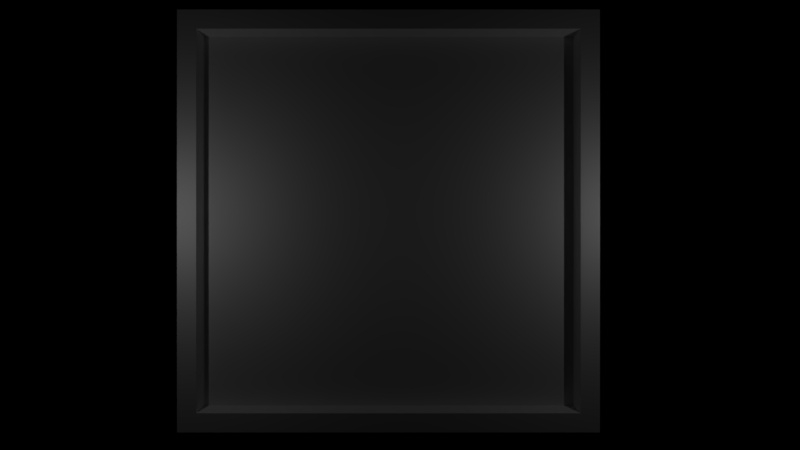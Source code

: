 # Source: Snake.blend  (saved by Blender 2.78.0; exported with 4.5.12 LTS)
import bpy
from mathutils import Matrix  # noqa: F401  (used for matrix-valued properties, if any)

bpy.ops.wm.read_factory_settings(use_empty=True)
scene = bpy.context.scene
scene.name = 'Scene'

# ---- collections
col_collection_1 = bpy.data.collections.new('Collection 1'); scene.collection.children.link(col_collection_1)
col_collection_2 = bpy.data.collections.new('Collection 2'); scene.collection.children.link(col_collection_2)
col_collection_2.hide_render = True
col_collection_2.hide_viewport = True
col_collection_3 = bpy.data.collections.new('Collection 3'); scene.collection.children.link(col_collection_3)
col_collection_3.hide_render = True
col_collection_3.hide_viewport = True
col_collection_4 = bpy.data.collections.new('Collection 4'); scene.collection.children.link(col_collection_4)
col_collection_4.hide_render = True
col_collection_4.hide_viewport = True

# ---- materials (node trees are filled in below, after node groups)
mat_tete = bpy.data.materials.new('Tete')
mat_tete.alpha_threshold = 0.0
mat_tete.use_transparent_shadow = False
mat_tete.diffuse_color = (0.8, 0.0, 0.0, 1.0)
mat_tete.roughness = 0.5
mat_queue = bpy.data.materials.new('Queue')
mat_queue.alpha_threshold = 0.0
mat_queue.use_transparent_shadow = False
mat_queue.diffuse_color = (0.005675, 0.8, 0.0, 1.0)
mat_queue.roughness = 0.5
mat_pomme = bpy.data.materials.new('Pomme')
mat_pomme.alpha_threshold = 0.0
mat_pomme.use_transparent_shadow = False
mat_pomme.diffuse_color = (0.06953, 0.6071, 0.8, 1.0)
mat_pomme.roughness = 0.5

# ---- material node trees

# ---- world
world_world = bpy.data.worlds.new('World'); scene.world = world_world
world_world.color = (0.0, 0.0, 0.0)
world_world.use_sun_shadow = False
world_world.sun_shadow_jitter_overblur = 0.0
world_world.cycles.sampling_method = 'MANUAL'

# ---- cameras
cam_camera = bpy.data.cameras.new('Camera')
cam_camera.clip_end = 100.0
cam_camera.lens = 18.0
cam_camera.sensor_width = 32.0
cam_camera.sensor_height = 18.0
cam_camera.ortho_scale = 40.81
cam_camera.dof.focus_distance = 0.0
cam_camera.dof.aperture_fstop = 128.0

# ---- lights
light_lamp_001 = bpy.data.lights.new('Lamp.001', 'POINT')
light_lamp_001.transmission_factor = 0.0
light_lamp_001.cutoff_distance = 30.0
light_lamp_001.energy = 100.0
light_lamp_001.shadow_buffer_clip_start = 1.001
light_lamp_001.shadow_soft_size = 0.1
light_lamp_001.shadow_maximum_resolution = 0.006
light_lamp_001.use_absolute_resolution = True
light_lamp = bpy.data.lights.new('Lamp', 'POINT')
light_lamp.transmission_factor = 0.0
light_lamp.cutoff_distance = 30.0
light_lamp.energy = 100.0
light_lamp.shadow_buffer_clip_start = 1.001
light_lamp.shadow_soft_size = 0.1
light_lamp.shadow_maximum_resolution = 0.006
light_lamp.use_absolute_resolution = True

# ---- meshes
me_plan = bpy.data.meshes.new('Plan')
me_plan.from_pydata([(-2.98e-08, -0.2, 0.02738), (-2.98e-08, -0.4, 0.02738), (-2.98e-08, -0.6, 0.02738), (-2.98e-08, -0.8, 0.02738), (-2.98e-08, -1.0, 0.02738), (-2.98e-08, -1.2, 0.02738), (-2.98e-08, -1.4, 0.02738), (-2.98e-08, -1.6, 0.02738), (-2.98e-08, -1.8, 0.02738), (0.2, -2.0, 0.02738), (0.4, -2.0, 0.02738), (0.6, -2.0, 0.02738), (0.8, -2.0, 0.02738), (1.0, -2.0, 0.02738), (1.2, -2.0, 0.02738), (1.4, -2.0, 0.02738), (1.6, -2.0, 0.02738), (1.8, -2.0, 0.02738), (2.0, -1.8, 0.02738), (2.0, -1.6, 0.02738), (2.0, -1.4, 0.02738), (2.0, -1.2, 0.02738), (2.0, -1.0, 0.02738), (2.0, -0.8, 0.02738), (2.0, -0.6, 0.02738), (2.0, -0.4, 0.02738), (2.0, -0.2, 0.02738), (1.8, 5.96e-08, 0.02738), (1.6, 5.96e-08, 0.02738), (1.4, 5.96e-08, 0.02738), (1.2, 5.96e-08, 0.02738), (1.0, 5.96e-08, 0.02738), (0.8, 5.96e-08, 0.02738), (0.6, 5.96e-08, 0.02738), (0.4, 5.96e-08, 0.02738), (0.2, 5.96e-08, 0.02738), (0.2, -1.8, 0.02738), (0.2, -1.6, 0.02738), (0.2, -1.4, 0.02738), (0.2, -1.2, 0.02738), (0.2, -1.0, 0.02738), (0.2, -0.8, 0.02738), (0.2, -0.6, 0.02738), (0.2, -0.4, 0.02738), (0.2, -0.2, 0.02738), (0.4, -1.8, 0.02738), (0.4, -1.6, 0.02738), (0.4, -1.4, 0.02738), (0.4, -1.2, 0.02738), (0.4, -1.0, 0.02738), (0.4, -0.8, 0.02738), (0.4, -0.6, 0.02738), (0.4, -0.4, 0.02738), (0.4, -0.2, 0.02738), (0.6, -1.8, 0.02738), (0.6, -1.6, 0.02738), (0.6, -1.4, 0.02738), (0.6, -1.2, 0.02738), (0.6, -1.0, 0.02738), (0.6, -0.8, 0.02738), (0.6, -0.6, 0.02738), (0.6, -0.4, 0.02738), (0.6, -0.2, 0.02738), (0.8, -1.8, 0.02738), (0.8, -1.6, 0.02738), (0.8, -1.4, 0.02738), (0.8, -1.2, 0.02738), (0.8, -1.0, 0.02738), (0.8, -0.8, 0.02738), (0.8, -0.6, 0.02738), (0.8, -0.4, 0.02738), (0.8, -0.2, 0.02738), (1.0, -1.8, 0.02738), (1.0, -1.6, 0.02738), (1.0, -1.4, 0.02738), (1.0, -1.2, 0.02738), (1.0, -1.0, 0.02738), (1.0, -0.8, 0.02738), (1.0, -0.6, 0.02738), (1.0, -0.4, 0.02738), (1.0, -0.2, 0.02738), (1.2, -1.8, 0.02738), (1.2, -1.6, 0.02738), (1.2, -1.4, 0.02738), (1.2, -1.2, 0.02738), (1.2, -1.0, 0.02738), (1.2, -0.8, 0.02738), (1.2, -0.6, 0.02738), (1.2, -0.4, 0.02738), (1.2, -0.2, 0.02738), (1.4, -1.8, 0.02738), (1.4, -1.6, 0.02738), (1.4, -1.4, 0.02738), (1.4, -1.2, 0.02738), (1.4, -1.0, 0.02738), (1.4, -0.8, 0.02738), (1.4, -0.6, 0.02738), (1.4, -0.4, 0.02738), (1.4, -0.2, 0.02738), (1.6, -1.8, 0.02738), (1.6, -1.6, 0.02738), (1.6, -1.4, 0.02738), (1.6, -1.2, 0.02738), (1.6, -1.0, 0.02738), (1.6, -0.8, 0.02738), (1.6, -0.6, 0.02738), (1.6, -0.4, 0.02738), (1.6, -0.2, 0.02738), (1.8, -1.8, 0.02738), (1.8, -1.6, 0.02738), (1.8, -1.4, 0.02738), (1.8, -1.2, 0.02738), (1.8, -1.0, 0.02738), (1.8, -0.8, 0.02738), (1.8, -0.6, 0.02738), (1.8, -0.4, 0.02738), (1.8, -0.2, 0.02738), (-2.98e-08, -1.9, 0.02738), (1.9, -2.0, 0.02738), (2.0, -0.1, 0.02738), (0.1, 5.96e-08, 0.02738), (-2.98e-08, -0.1, 0.02738), (-2.98e-08, -0.3, 0.02738), (-2.98e-08, -0.5, 0.02738), (-2.98e-08, -0.7, 0.02738), (-2.98e-08, -0.9, 0.02738), (-2.98e-08, -1.1, 0.02738), (-2.98e-08, -1.3, 0.02738), (-2.98e-08, -1.5, 0.02738), (-2.98e-08, -1.7, 0.02738), (0.1, -2.0, 0.02738), (0.3, -2.0, 0.02738), (0.5, -2.0, 0.02738), (0.7, -2.0, 0.02738), (0.9, -2.0, 0.02738), (1.1, -2.0, 0.02738), (1.3, -2.0, 0.02738), (1.5, -2.0, 0.02738), (1.7, -2.0, 0.02738), (2.0, -1.9, 0.02738), (2.0, -1.7, 0.02738), (2.0, -1.5, 0.02738), (2.0, -1.3, 0.02738), (2.0, -1.1, 0.02738), (2.0, -0.9, 0.02738), (2.0, -0.7, 0.02738), (2.0, -0.5, 0.02738), (2.0, -0.3, 0.02738), (1.9, 5.96e-08, 0.02738), (1.7, 5.96e-08, 0.02738), (1.5, 5.96e-08, 0.02738), (1.3, 5.96e-08, 0.02738), (1.1, 5.96e-08, 0.02738), (0.9, 5.96e-08, 0.02738), (0.7, 5.96e-08, 0.02738), (0.5, 5.96e-08, 0.02738), (0.3, 5.96e-08, 0.02738), (0.2, -0.1, 0.02738), (0.2, -1.9, 0.02738), (0.2, -1.7, 0.02738), (0.2, -1.5, 0.02738), (0.2, -1.3, 0.02738), (0.2, -1.1, 0.02738), (0.2, -0.9, 0.02738), (0.2, -0.7, 0.02738), (0.2, -0.5, 0.02738), (0.2, -0.3, 0.02738), (0.4, -0.1, 0.02738), (0.4, -1.9, 0.02738), (0.4, -1.7, 0.02738), (0.4, -1.5, 0.02738), (0.4, -1.3, 0.02738), (0.4, -1.1, 0.02738), (0.4, -0.9, 0.02738), (0.4, -0.7, 0.02738), (0.4, -0.5, 0.02738), (0.4, -0.3, 0.02738), (0.6, -0.1, 0.02738), (0.6, -1.9, 0.02738), (0.6, -1.7, 0.02738), (0.6, -1.5, 0.02738), (0.6, -1.3, 0.02738), (0.6, -1.1, 0.02738), (0.6, -0.9, 0.02738), (0.6, -0.7, 0.02738), (0.6, -0.5, 0.02738), (0.6, -0.3, 0.02738), (0.8, -0.1, 0.02738), (0.8, -1.9, 0.02738), (0.8, -1.7, 0.02738), (0.8, -1.5, 0.02738), (0.8, -1.3, 0.02738), (0.8, -1.1, 0.02738), (0.8, -0.9, 0.02738), (0.8, -0.7, 0.02738), (0.8, -0.5, 0.02738), (0.8, -0.3, 0.02738), (1.0, -0.1, 0.02738), (1.0, -1.9, 0.02738), (1.0, -1.7, 0.02738), (1.0, -1.5, 0.02738), (1.0, -1.3, 0.02738), (1.0, -1.1, 0.02738), (1.0, -0.9, 0.02738), (1.0, -0.7, 0.02738), (1.0, -0.5, 0.02738), (1.0, -0.3, 0.02738), (1.2, -0.1, 0.02738), (1.2, -1.9, 0.02738), (1.2, -1.7, 0.02738), (1.2, -1.5, 0.02738), (1.2, -1.3, 0.02738), (1.2, -1.1, 0.02738), (1.2, -0.9, 0.02738), (1.2, -0.7, 0.02738), (1.2, -0.5, 0.02738), (1.2, -0.3, 0.02738), (1.4, -0.1, 0.02738), (1.4, -1.9, 0.02738), (1.4, -1.7, 0.02738), (1.4, -1.5, 0.02738), (1.4, -1.3, 0.02738), (1.4, -1.1, 0.02738), (1.4, -0.9, 0.02738), (1.4, -0.7, 0.02738), (1.4, -0.5, 0.02738), (1.4, -0.3, 0.02738), (1.6, -0.1, 0.02738), (1.6, -1.9, 0.02738), (1.6, -1.7, 0.02738), (1.6, -1.5, 0.02738), (1.6, -1.3, 0.02738), (1.6, -1.1, 0.02738), (1.6, -0.9, 0.02738), (1.6, -0.7, 0.02738), (1.6, -0.5, 0.02738), (1.6, -0.3, 0.02738), (1.8, -0.1, 0.02738), (1.8, -1.9, 0.02738), (1.8, -1.7, 0.02738), (1.8, -1.5, 0.02738), (1.8, -1.3, 0.02738), (1.8, -1.1, 0.02738), (1.8, -0.9, 0.02738), (1.8, -0.7, 0.02738), (1.8, -0.5, 0.02738), (1.8, -0.3, 0.02738), (0.1, -1.8, 0.02738), (0.1, -1.6, 0.02738), (0.1, -1.4, 0.02738), (0.1, -1.2, 0.02738), (0.1, -1.0, 0.02738), (0.1, -0.8, 0.02738), (0.1, -0.6, 0.02738), (0.1, -0.4, 0.02738), (0.1, -0.2, 0.02738), (0.3, -1.8, 0.02738), (0.3, -1.6, 0.02738), (0.3, -1.4, 0.02738), (0.3, -1.2, 0.02738), (0.3, -1.0, 0.02738), (0.3, -0.8, 0.02738), (0.3, -0.6, 0.02738), (0.3, -0.4, 0.02738), (0.3, -0.2, 0.02738), (0.5, -1.8, 0.02738), (0.5, -1.6, 0.02738), (0.5, -1.4, 0.02738), (0.5, -1.2, 0.02738), (0.5, -1.0, 0.02738), (0.5, -0.8, 0.02738), (0.5, -0.6, 0.02738), (0.5, -0.4, 0.02738), (0.5, -0.2, 0.02738), (0.7, -1.8, 0.02738), (0.7, -1.6, 0.02738), (0.7, -1.4, 0.02738), (0.7, -1.2, 0.02738), (0.7, -1.0, 0.02738), (0.7, -0.8, 0.02738), (0.7, -0.6, 0.02738), (0.7, -0.4, 0.02738), (0.7, -0.2, 0.02738), (0.9, -1.8, 0.02738), (0.9, -1.6, 0.02738), (0.9, -1.4, 0.02738), (0.9, -1.2, 0.02738), (0.9, -1.0, 0.02738), (0.9, -0.8, 0.02738), (0.9, -0.6, 0.02738), (0.9, -0.4, 0.02738), (0.9, -0.2, 0.02738), (1.1, -1.8, 0.02738), (1.1, -1.6, 0.02738), (1.1, -1.4, 0.02738), (1.1, -1.2, 0.02738), (1.1, -1.0, 0.02738), (1.1, -0.8, 0.02738), (1.1, -0.6, 0.02738), (1.1, -0.4, 0.02738), (1.1, -0.2, 0.02738), (1.3, -1.8, 0.02738), (1.3, -1.6, 0.02738), (1.3, -1.4, 0.02738), (1.3, -1.2, 0.02738), (1.3, -1.0, 0.02738), (1.3, -0.8, 0.02738), (1.3, -0.6, 0.02738), (1.3, -0.4, 0.02738), (1.3, -0.2, 0.02738), (1.5, -1.8, 0.02738), (1.5, -1.6, 0.02738), (1.5, -1.4, 0.02738), (1.5, -1.2, 0.02738), (1.5, -1.0, 0.02738), (1.5, -0.8, 0.02738), (1.5, -0.6, 0.02738), (1.5, -0.4, 0.02738), (1.5, -0.2, 0.02738), (1.7, -1.8, 0.02738), (1.7, -1.6, 0.02738), (1.7, -1.4, 0.02738), (1.7, -1.2, 0.02738), (1.7, -1.0, 0.02738), (1.7, -0.8, 0.02738), (1.7, -0.6, 0.02738), (1.7, -0.4, 0.02738), (1.7, -0.2, 0.02738), (1.9, -1.8, 0.02738), (1.9, -1.6, 0.02738), (1.9, -1.4, 0.02738), (1.9, -1.2, 0.02738), (1.9, -1.0, 0.02738), (1.9, -0.8, 0.02738), (1.9, -0.6, 0.02738), (1.9, -0.4, 0.02738), (1.9, -0.2, 0.02738), (1.9, -0.3, 0.02738), (1.9, -0.5, 0.02738), (1.9, -0.7, 0.02738), (1.9, -0.9, 0.02738), (1.9, -1.1, 0.02738), (1.9, -1.3, 0.02738), (1.9, -1.5, 0.02738), (1.9, -1.7, 0.02738), (1.9, -1.9, 0.02738), (1.7, -0.3, 0.02738), (1.7, -0.5, 0.02738), (1.7, -0.7, 0.02738), (1.7, -0.9, 0.02738), (1.7, -1.1, 0.02738), (1.7, -1.3, 0.02738), (1.7, -1.5, 0.02738), (1.7, -1.7, 0.02738), (1.7, -1.9, 0.02738), (1.5, -0.3, 0.02738), (1.5, -0.5, 0.02738), (1.5, -0.7, 0.02738), (1.5, -0.9, 0.02738), (1.5, -1.1, 0.02738), (1.5, -1.3, 0.02738), (1.5, -1.5, 0.02738), (1.5, -1.7, 0.02738), (1.5, -1.9, 0.02738), (1.3, -0.3, 0.02738), (1.3, -0.5, 0.02738), (1.3, -0.7, 0.02738), (1.3, -0.9, 0.02738), (1.3, -1.1, 0.02738), (1.3, -1.3, 0.02738), (1.3, -1.5, 0.02738), (1.3, -1.7, 0.02738), (1.3, -1.9, 0.02738), (1.1, -0.3, 0.02738), (1.1, -0.5, 0.02738), (1.1, -0.7, 0.02738), (1.1, -0.9, 0.02738), (1.1, -1.1, 0.02738), (1.1, -1.3, 0.02738), (1.1, -1.5, 0.02738), (1.1, -1.7, 0.02738), (1.1, -1.9, 0.02738), (0.9, -0.3, 0.02738), (0.9, -0.5, 0.02738), (0.9, -0.7, 0.02738), (0.9, -0.9, 0.02738), (0.9, -1.1, 0.02738), (0.9, -1.3, 0.02738), (0.9, -1.5, 0.02738), (0.9, -1.7, 0.02738), (0.9, -1.9, 0.02738), (0.7, -0.3, 0.02738), (0.7, -0.5, 0.02738), (0.7, -0.7, 0.02738), (0.7, -0.9, 0.02738), (0.7, -1.1, 0.02738), (0.7, -1.3, 0.02738), (0.7, -1.5, 0.02738), (0.7, -1.7, 0.02738), (0.7, -1.9, 0.02738), (0.5, -0.3, 0.02738), (0.5, -0.5, 0.02738), (0.5, -0.7, 0.02738), (0.5, -0.9, 0.02738), (0.5, -1.1, 0.02738), (0.5, -1.3, 0.02738), (0.5, -1.5, 0.02738), (0.5, -1.7, 0.02738), (0.5, -1.9, 0.02738), (0.3, -0.3, 0.02738), (0.3, -0.5, 0.02738), (0.3, -0.7, 0.02738), (0.3, -0.9, 0.02738), (0.3, -1.1, 0.02738), (0.3, -1.3, 0.02738), (0.3, -1.5, 0.02738), (0.3, -1.7, 0.02738), (0.3, -1.9, 0.02738), (0.1, -0.3, 0.02738), (0.1, -0.5, 0.02738), (0.1, -0.7, 0.02738), (0.1, -0.9, 0.02738), (0.1, -1.1, 0.02738), (0.1, -1.3, 0.02738), (0.1, -1.5, 0.02738), (0.1, -1.7, 0.02738), (0.1, -1.9, 0.02738), (1.7, -0.1, 0.02738), (1.5, -0.1, 0.02738), (1.3, -0.1, 0.02738), (1.1, -0.1, 0.02738), (0.9, -0.1, 0.02738), (0.7, -0.1, 0.02738), (0.5, -0.1, 0.02738), (0.3, -0.1, 0.02738), (0.1, -0.1, 0.02738), (1.9, -0.1, 0.02738), (-2.98e-08, -2.0, 0.0), (2.0, -2.0, 0.0), (-2.98e-08, 5.96e-08, 0.0), (2.0, 5.96e-08, 0.0), (-2.98e-08, 0.1, 0.0), (2.0, 0.1, 0.0), (-0.1, -2.0, 0.0), (-0.1, 5.96e-08, 0.0), (-0.1, 0.1, 0.0), (-2.98e-08, -2.1, 0.0), (2.0, -2.1, 0.0), (-0.1, -2.1, 0.0), (2.1, -2.0, 0.0), (2.1, 5.96e-08, 0.0), (2.1, 0.1, 0.0), (2.1, -2.1, 0.0), (-2.98e-08, 5.96e-08, 1.0), (-2.98e-08, -2.0, 1.0), (2.0, -2.0, 1.0), (2.0, 5.96e-08, 1.0), (2.0, 0.1, 1.0), (-2.98e-08, 0.1, 1.0), (-0.1, 5.96e-08, 1.0), (-0.1, -2.0, 1.0), (-0.1, 0.1, 1.0), (-2.98e-08, -2.1, 1.0), (2.0, -2.1, 1.0), (-0.1, -2.1, 1.0), (2.1, -2.0, 1.0), (2.1, 5.96e-08, 1.0), (2.1, 0.1, 1.0), (2.1, -2.1, 1.0), (-2.98e-08, -0.2, 0.0), (-2.98e-08, -0.4, 0.0), (-2.98e-08, -0.6, 0.0), (-2.98e-08, -0.8, 0.0), (-2.98e-08, -1.0, 0.0), (-2.98e-08, -1.2, 0.0), (-2.98e-08, -1.4, 0.0), (-2.98e-08, -1.6, 0.0), (-2.98e-08, -1.8, 0.0), (0.2, -2.0, 0.0), (0.4, -2.0, 0.0), (0.6, -2.0, 0.0), (0.8, -2.0, 0.0), (1.0, -2.0, 0.0), (1.2, -2.0, 0.0), (1.4, -2.0, 0.0), (1.6, -2.0, 0.0), (1.8, -2.0, 0.0), (2.0, -1.8, 0.0), (2.0, -1.6, 0.0), (2.0, -1.4, 0.0), (2.0, -1.2, 0.0), (2.0, -1.0, 0.0), (2.0, -0.8, 0.0), (2.0, -0.6, 0.0), (2.0, -0.4, 0.0), (2.0, -0.2, 0.0), (1.8, 5.96e-08, 0.0), (1.6, 5.96e-08, 0.0), (1.4, 5.96e-08, 0.0), (1.2, 5.96e-08, 0.0), (1.0, 5.96e-08, 0.0), (0.8, 5.96e-08, 0.0), (0.6, 5.96e-08, 0.0), (0.4, 5.96e-08, 0.0), (0.2, 5.96e-08, 0.0), (0.2, -1.8, 0.0), (0.2, -1.6, 0.0), (0.2, -1.4, 0.0), (0.2, -1.2, 0.0), (0.2, -1.0, 0.0), (0.2, -0.8, 0.0), (0.2, -0.6, 0.0), (0.2, -0.4, 0.0), (0.2, -0.2, 0.0), (0.4, -1.8, 0.0), (0.4, -1.6, 0.0), (0.4, -1.4, 0.0), (0.4, -1.2, 0.0), (0.4, -1.0, 0.0), (0.4, -0.8, 0.0), (0.4, -0.6, 0.0), (0.4, -0.4, 0.0), (0.4, -0.2, 0.0), (0.6, -1.8, 0.0), (0.6, -1.6, 0.0), (0.6, -1.4, 0.0), (0.6, -1.2, 0.0), (0.6, -1.0, 0.0), (0.6, -0.8, 0.0), (0.6, -0.6, 0.0), (0.6, -0.4, 0.0), (0.6, -0.2, 0.0), (0.8, -1.8, 0.0), (0.8, -1.6, 0.0), (0.8, -1.4, 0.0), (0.8, -1.2, 0.0), (0.8, -1.0, 0.0), (0.8, -0.8, 0.0), (0.8, -0.6, 0.0), (0.8, -0.4, 0.0), (0.8, -0.2, 0.0), (1.0, -1.8, 0.0), (1.0, -1.6, 0.0), (1.0, -1.4, 0.0), (1.0, -1.2, 0.0), (1.0, -1.0, 0.0), (1.0, -0.8, 0.0), (1.0, -0.6, 0.0), (1.0, -0.4, 0.0), (1.0, -0.2, 0.0), (1.2, -1.8, 0.0), (1.2, -1.6, 0.0), (1.2, -1.4, 0.0), (1.2, -1.2, 0.0), (1.2, -1.0, 0.0), (1.2, -0.8, 0.0), (1.2, -0.6, 0.0), (1.2, -0.4, 0.0), (1.2, -0.2, 0.0), (1.4, -1.8, 0.0), (1.4, -1.6, 0.0), (1.4, -1.4, 0.0), (1.4, -1.2, 0.0), (1.4, -1.0, 0.0), (1.4, -0.8, 0.0), (1.4, -0.6, 0.0), (1.4, -0.4, 0.0), (1.4, -0.2, 0.0), (1.6, -1.8, 0.0), (1.6, -1.6, 0.0), (1.6, -1.4, 0.0), (1.6, -1.2, 0.0), (1.6, -1.0, 0.0), (1.6, -0.8, 0.0), (1.6, -0.6, 0.0), (1.6, -0.4, 0.0), (1.6, -0.2, 0.0), (1.8, -1.8, 0.0), (1.8, -1.6, 0.0), (1.8, -1.4, 0.0), (1.8, -1.2, 0.0), (1.8, -1.0, 0.0), (1.8, -0.8, 0.0), (1.8, -0.6, 0.0), (1.8, -0.4, 0.0), (1.8, -0.2, 0.0), (-2.98e-08, -1.9, 0.0), (1.9, -2.0, 0.0), (2.0, -0.1, 0.0), (0.1, 5.96e-08, 0.0), (-2.98e-08, -0.1, 0.0), (-2.98e-08, -0.3, 0.0), (-2.98e-08, -0.5, 0.0), (-2.98e-08, -0.7, 0.0), (-2.98e-08, -0.9, 0.0), (-2.98e-08, -1.1, 0.0), (-2.98e-08, -1.3, 0.0), (-2.98e-08, -1.5, 0.0), (-2.98e-08, -1.7, 0.0), (0.1, -2.0, 0.0), (0.3, -2.0, 0.0), (0.5, -2.0, 0.0), (0.7, -2.0, 0.0), (0.9, -2.0, 0.0), (1.1, -2.0, 0.0), (1.3, -2.0, 0.0), (1.5, -2.0, 0.0), (1.7, -2.0, 0.0), (2.0, -1.9, 0.0), (2.0, -1.7, 0.0), (2.0, -1.5, 0.0), (2.0, -1.3, 0.0), (2.0, -1.1, 0.0), (2.0, -0.9, 0.0), (2.0, -0.7, 0.0), (2.0, -0.5, 0.0), (2.0, -0.3, 0.0), (1.9, 5.96e-08, 0.0), (1.7, 5.96e-08, 0.0), (1.5, 5.96e-08, 0.0), (1.3, 5.96e-08, 0.0), (1.1, 5.96e-08, 0.0), (0.9, 5.96e-08, 0.0), (0.7, 5.96e-08, 0.0), (0.5, 5.96e-08, 0.0), (0.3, 5.96e-08, 0.0), (0.2, -0.1, 0.0), (0.2, -1.9, 0.0), (0.2, -1.7, 0.0), (0.2, -1.5, 0.0), (0.2, -1.3, 0.0), (0.2, -1.1, 0.0), (0.2, -0.9, 0.0), (0.2, -0.7, 0.0), (0.2, -0.5, 0.0), (0.2, -0.3, 0.0), (0.4, -0.1, 0.0), (0.4, -1.9, 0.0), (0.4, -1.7, 0.0), (0.4, -1.5, 0.0), (0.4, -1.3, 0.0), (0.4, -1.1, 0.0), (0.4, -0.9, 0.0), (0.4, -0.7, 0.0), (0.4, -0.5, 0.0), (0.4, -0.3, 0.0), (0.6, -0.1, 0.0), (0.6, -1.9, 0.0), (0.6, -1.7, 0.0), (0.6, -1.5, 0.0), (0.6, -1.3, 0.0), (0.6, -1.1, 0.0), (0.6, -0.9, 0.0), (0.6, -0.7, 0.0), (0.6, -0.5, 0.0), (0.6, -0.3, 0.0), (0.8, -0.1, 0.0), (0.8, -1.9, 0.0), (0.8, -1.7, 0.0), (0.8, -1.5, 0.0), (0.8, -1.3, 0.0), (0.8, -1.1, 0.0), (0.8, -0.9, 0.0), (0.8, -0.7, 0.0), (0.8, -0.5, 0.0), (0.8, -0.3, 0.0), (1.0, -0.1, 0.0), (1.0, -1.9, 0.0), (1.0, -1.7, 0.0), (1.0, -1.5, 0.0), (1.0, -1.3, 0.0), (1.0, -1.1, 0.0), (1.0, -0.9, 0.0), (1.0, -0.7, 0.0), (1.0, -0.5, 0.0), (1.0, -0.3, 0.0), (1.2, -0.1, 0.0), (1.2, -1.9, 0.0), (1.2, -1.7, 0.0), (1.2, -1.5, 0.0), (1.2, -1.3, 0.0), (1.2, -1.1, 0.0), (1.2, -0.9, 0.0), (1.2, -0.7, 0.0), (1.2, -0.5, 0.0), (1.2, -0.3, 0.0), (1.4, -0.1, 0.0), (1.4, -1.9, 0.0), (1.4, -1.7, 0.0), (1.4, -1.5, 0.0), (1.4, -1.3, 0.0), (1.4, -1.1, 0.0), (1.4, -0.9, 0.0), (1.4, -0.7, 0.0), (1.4, -0.5, 0.0), (1.4, -0.3, 0.0), (1.6, -0.1, 0.0), (1.6, -1.9, 0.0), (1.6, -1.7, 0.0), (1.6, -1.5, 0.0), (1.6, -1.3, 0.0), (1.6, -1.1, 0.0), (1.6, -0.9, 0.0), (1.6, -0.7, 0.0), (1.6, -0.5, 0.0), (1.6, -0.3, 0.0), (1.8, -0.1, 0.0), (1.8, -1.9, 0.0), (1.8, -1.7, 0.0), (1.8, -1.5, 0.0), (1.8, -1.3, 0.0), (1.8, -1.1, 0.0), (1.8, -0.9, 0.0), (1.8, -0.7, 0.0), (1.8, -0.5, 0.0), (1.8, -0.3, 0.0), (0.1, -1.8, 0.0), (0.1, -1.6, 0.0), (0.1, -1.4, 0.0), (0.1, -1.2, 0.0), (0.1, -1.0, 0.0), (0.1, -0.8, 0.0), (0.1, -0.6, 0.0), (0.1, -0.4, 0.0), (0.1, -0.2, 0.0), (0.3, -1.8, 0.0), (0.3, -1.6, 0.0), (0.3, -1.4, 0.0), (0.3, -1.2, 0.0), (0.3, -1.0, 0.0), (0.3, -0.8, 0.0), (0.3, -0.6, 0.0), (0.3, -0.4, 0.0), (0.3, -0.2, 0.0), (0.5, -1.8, 0.0), (0.5, -1.6, 0.0), (0.5, -1.4, 0.0), (0.5, -1.2, 0.0), (0.5, -1.0, 0.0), (0.5, -0.8, 0.0), (0.5, -0.6, 0.0), (0.5, -0.4, 0.0), (0.5, -0.2, 0.0), (0.7, -1.8, 0.0), (0.7, -1.6, 0.0), (0.7, -1.4, 0.0), (0.7, -1.2, 0.0), (0.7, -1.0, 0.0), (0.7, -0.8, 0.0), (0.7, -0.6, 0.0), (0.7, -0.4, 0.0), (0.7, -0.2, 0.0), (0.9, -1.8, 0.0), (0.9, -1.6, 0.0), (0.9, -1.4, 0.0), (0.9, -1.2, 0.0), (0.9, -1.0, 0.0), (0.9, -0.8, 0.0), (0.9, -0.6, 0.0), (0.9, -0.4, 0.0), (0.9, -0.2, 0.0), (1.1, -1.8, 0.0), (1.1, -1.6, 0.0), (1.1, -1.4, 0.0), (1.1, -1.2, 0.0), (1.1, -1.0, 0.0), (1.1, -0.8, 0.0), (1.1, -0.6, 0.0), (1.1, -0.4, 0.0), (1.1, -0.2, 0.0), (1.3, -1.8, 0.0), (1.3, -1.6, 0.0), (1.3, -1.4, 0.0), (1.3, -1.2, 0.0), (1.3, -1.0, 0.0), (1.3, -0.8, 0.0), (1.3, -0.6, 0.0), (1.3, -0.4, 0.0), (1.3, -0.2, 0.0), (1.5, -1.8, 0.0), (1.5, -1.6, 0.0), (1.5, -1.4, 0.0), (1.5, -1.2, 0.0), (1.5, -1.0, 0.0), (1.5, -0.8, 0.0), (1.5, -0.6, 0.0), (1.5, -0.4, 0.0), (1.5, -0.2, 0.0), (1.7, -1.8, 0.0), (1.7, -1.6, 0.0), (1.7, -1.4, 0.0), (1.7, -1.2, 0.0), (1.7, -1.0, 0.0), (1.7, -0.8, 0.0), (1.7, -0.6, 0.0), (1.7, -0.4, 0.0), (1.7, -0.2, 0.0), (1.9, -1.8, 0.0), (1.9, -1.6, 0.0), (1.9, -1.4, 0.0), (1.9, -1.2, 0.0), (1.9, -1.0, 0.0), (1.9, -0.8, 0.0), (1.9, -0.6, 0.0), (1.9, -0.4, 0.0), (1.9, -0.2, 0.0), (1.9, -0.3, 0.0), (1.9, -0.5, 0.0), (1.9, -0.7, 0.0), (1.9, -0.9, 0.0), (1.9, -1.1, 0.0), (1.9, -1.3, 0.0), (1.9, -1.5, 0.0), (1.9, -1.7, 0.0), (1.9, -1.9, 0.0), (1.7, -0.3, 0.0), (1.7, -0.5, 0.0), (1.7, -0.7, 0.0), (1.7, -0.9, 0.0), (1.7, -1.1, 0.0), (1.7, -1.3, 0.0), (1.7, -1.5, 0.0), (1.7, -1.7, 0.0), (1.7, -1.9, 0.0), (1.5, -0.3, 0.0), (1.5, -0.5, 0.0), (1.5, -0.7, 0.0), (1.5, -0.9, 0.0), (1.5, -1.1, 0.0), (1.5, -1.3, 0.0), (1.5, -1.5, 0.0), (1.5, -1.7, 0.0), (1.5, -1.9, 0.0), (1.3, -0.3, 0.0), (1.3, -0.5, 0.0), (1.3, -0.7, 0.0), (1.3, -0.9, 0.0), (1.3, -1.1, 0.0), (1.3, -1.3, 0.0), (1.3, -1.5, 0.0), (1.3, -1.7, 0.0), (1.3, -1.9, 0.0), (1.1, -0.3, 0.0), (1.1, -0.5, 0.0), (1.1, -0.7, 0.0), (1.1, -0.9, 0.0), (1.1, -1.1, 0.0), (1.1, -1.3, 0.0), (1.1, -1.5, 0.0), (1.1, -1.7, 0.0), (1.1, -1.9, 0.0), (0.9, -0.3, 0.0), (0.9, -0.5, 0.0), (0.9, -0.7, 0.0), (0.9, -0.9, 0.0), (0.9, -1.1, 0.0), (0.9, -1.3, 0.0), (0.9, -1.5, 0.0), (0.9, -1.7, 0.0), (0.9, -1.9, 0.0), (0.7, -0.3, 0.0), (0.7, -0.5, 0.0), (0.7, -0.7, 0.0), (0.7, -0.9, 0.0), (0.7, -1.1, 0.0), (0.7, -1.3, 0.0), (0.7, -1.5, 0.0), (0.7, -1.7, 0.0), (0.7, -1.9, 0.0), (0.5, -0.3, 0.0), (0.5, -0.5, 0.0), (0.5, -0.7, 0.0), (0.5, -0.9, 0.0), (0.5, -1.1, 0.0), (0.5, -1.3, 0.0), (0.5, -1.5, 0.0), (0.5, -1.7, 0.0), (0.5, -1.9, 0.0), (0.3, -0.3, 0.0), (0.3, -0.5, 0.0), (0.3, -0.7, 0.0), (0.3, -0.9, 0.0), (0.3, -1.1, 0.0), (0.3, -1.3, 0.0), (0.3, -1.5, 0.0), (0.3, -1.7, 0.0), (0.3, -1.9, 0.0), (0.1, -0.3, 0.0), (0.1, -0.5, 0.0), (0.1, -0.7, 0.0), (0.1, -0.9, 0.0), (0.1, -1.1, 0.0), (0.1, -1.3, 0.0), (0.1, -1.5, 0.0), (0.1, -1.7, 0.0), (0.1, -1.9, 0.0), (1.7, -0.1, 0.0), (1.5, -0.1, 0.0), (1.3, -0.1, 0.0), (1.1, -0.1, 0.0), (0.9, -0.1, 0.0), (0.7, -0.1, 0.0), (0.5, -0.1, 0.0), (0.3, -0.1, 0.0), (0.1, -0.1, 0.0), (1.9, -0.1, 0.0)], [(157, 35), (158, 36), (159, 37), (160, 38), (161, 39), (162, 40), (163, 41), (164, 42), (165, 43), (166, 44), (167, 34), (168, 45), (169, 46), (170, 47), (171, 48), (172, 49), (173, 50), (174, 51), (175, 52), (176, 53), (177, 33), (178, 54), (179, 55), (180, 56), (181, 57), (182, 58), (183, 59), (184, 60), (185, 61), (186, 62), (187, 32), (188, 63), (189, 64), (190, 65), (191, 66), (192, 67), (193, 68), (194, 69), (195, 70), (196, 71), (197, 31), (198, 72), (199, 73), (200, 74), (201, 75), (202, 76), (203, 77), (204, 78), (205, 79), (206, 80), (207, 30), (208, 81), (209, 82), (210, 83), (211, 84), (212, 85), (213, 86), (214, 87), (215, 88), (216, 89), (217, 29), (218, 90), (219, 91), (220, 92), (221, 93), (222, 94), (223, 95), (224, 96), (225, 97), (226, 98), (227, 28), (228, 99), (229, 100), (230, 101), (231, 102), (232, 103), (233, 104), (234, 105), (235, 106), (236, 107), (237, 27), (238, 108), (239, 109), (240, 110), (241, 111), (242, 112), (243, 113), (244, 114), (245, 115), (246, 116), (247, 8), (248, 7), (249, 6), (250, 5), (251, 4), (252, 3), (253, 2), (254, 1), (255, 0), (256, 36), (257, 37), (258, 38), (259, 39), (260, 40), (261, 41), (262, 42), (263, 43), (264, 44), (265, 45), (266, 46), (267, 47), (268, 48), (269, 49), (270, 50), (271, 51), (272, 52), (273, 53), (274, 54), (275, 55), (276, 56), (277, 57), (278, 58), (279, 59), (280, 60), (281, 61), (282, 62), (283, 63), (284, 64), (285, 65), (286, 66), (287, 67), (288, 68), (289, 69), (290, 70), (291, 71), (292, 72), (293, 73), (294, 74), (295, 75), (296, 76), (297, 77), (298, 78), (299, 79), (300, 80), (301, 81), (302, 82), (303, 83), (304, 84), (305, 85), (306, 86), (307, 87), (308, 88), (309, 89), (310, 90), (311, 91), (312, 92), (313, 93), (314, 94), (315, 95), (316, 96), (317, 97), (318, 98), (319, 99), (320, 100), (321, 101), (322, 102), (323, 103), (324, 104), (325, 105), (326, 106), (327, 107), (328, 108), (329, 109), (330, 110), (331, 111), (332, 112), (333, 113), (334, 114), (335, 115), (336, 116), (44, 157), (9, 158), (36, 159), (37, 160), (38, 161), (39, 162), (40, 163), (41, 164), (42, 165), (43, 166), (53, 167), (10, 168), (45, 169), (46, 170), (47, 171), (48, 172), (49, 173), (50, 174), (51, 175), (52, 176), (62, 177), (11, 178), (54, 179), (55, 180), (56, 181), (57, 182), (58, 183), (59, 184), (60, 185), (61, 186), (71, 187), (12, 188), (63, 189), (64, 190), (65, 191), (66, 192), (67, 193), (68, 194), (69, 195), (70, 196), (80, 197), (13, 198), (72, 199), (73, 200), (74, 201), (75, 202), (76, 203), (77, 204), (78, 205), (79, 206), (89, 207), (14, 208), (81, 209), (82, 210), (83, 211), (84, 212), (85, 213), (86, 214), (87, 215), (88, 216), (98, 217), (15, 218), (90, 219), (91, 220), (92, 221), (93, 222), (94, 223), (95, 224), (96, 225), (97, 226), (107, 227), (16, 228), (99, 229), (100, 230), (101, 231), (102, 232), (103, 233), (104, 234), (105, 235), (106, 236), (116, 237), (17, 238), (108, 239), (109, 240), (110, 241), (111, 242), (112, 243), (113, 244), (114, 245), (115, 246), (36, 247), (37, 248), (38, 249), (39, 250), (40, 251), (41, 252), (42, 253), (43, 254), (44, 255), (45, 256), (46, 257), (47, 258), (48, 259), (49, 260), (50, 261), (51, 262), (52, 263), (53, 264), (54, 265), (55, 266), (56, 267), (57, 268), (58, 269), (59, 270), (60, 271), (61, 272), (62, 273), (63, 274), (64, 275), (65, 276), (66, 277), (67, 278), (68, 279), (69, 280), (70, 281), (71, 282), (72, 283), (73, 284), (74, 285), (75, 286), (76, 287), (77, 288), (78, 289), (79, 290), (80, 291), (81, 292), (82, 293), (83, 294), (84, 295), (85, 296), (86, 297), (87, 298), (88, 299), (89, 300), (90, 301), (91, 302), (92, 303), (93, 304), (94, 305), (95, 306), (96, 307), (97, 308), (98, 309), (99, 310), (100, 311), (101, 312), (102, 313), (103, 314), (104, 315), (105, 316), (106, 317), (107, 318), (108, 319), (109, 320), (110, 321), (111, 322), (112, 323), (113, 324), (114, 325), (115, 326), (116, 327), (18, 328), (19, 329), (20, 330), (21, 331), (22, 332), (23, 333), (24, 334), (25, 335), (26, 336), (337, 336), (335, 337), (337, 246), (147, 337), (338, 335), (334, 338), (338, 245), (146, 338), (339, 334), (333, 339), (339, 244), (145, 339), (340, 333), (332, 340), (340, 243), (144, 340), (341, 332), (331, 341), (341, 242), (143, 341), (342, 331), (330, 342), (342, 241), (142, 342), (343, 330), (329, 343), (343, 240), (141, 343), (344, 329), (328, 344), (344, 239), (140, 344), (345, 328), (118, 345), (345, 238), (139, 345), (346, 327), (326, 346), (346, 236), (246, 346), (347, 326), (325, 347), (347, 235), (245, 347), (348, 325), (324, 348), (348, 234), (244, 348), (349, 324), (323, 349), (349, 233), (243, 349), (350, 323), (322, 350), (350, 232), (242, 350), (351, 322), (321, 351), (351, 231), (241, 351), (352, 321), (320, 352), (352, 230), (240, 352), (353, 320), (319, 353), (353, 229), (239, 353), (354, 319), (138, 354), (354, 228), (238, 354), (355, 318), (317, 355), (355, 226), (236, 355), (356, 317), (316, 356), (356, 225), (235, 356), (357, 316), (315, 357), (357, 224), (234, 357), (358, 315), (314, 358), (358, 223), (233, 358), (359, 314), (313, 359), (359, 222), (232, 359), (360, 313), (312, 360), (360, 221), (231, 360), (361, 312), (311, 361), (361, 220), (230, 361), (362, 311), (310, 362), (362, 219), (229, 362), (363, 310), (137, 363), (363, 218), (228, 363), (364, 309), (308, 364), (364, 216), (226, 364), (365, 308), (307, 365), (365, 215), (225, 365), (366, 307), (306, 366), (366, 214), (224, 366), (367, 306), (305, 367), (367, 213), (223, 367), (368, 305), (304, 368), (368, 212), (222, 368), (369, 304), (303, 369), (369, 211), (221, 369), (370, 303), (302, 370), (370, 210), (220, 370), (371, 302), (301, 371), (371, 209), (219, 371), (372, 301), (136, 372), (372, 208), (218, 372), (373, 300), (299, 373), (373, 206), (216, 373), (374, 299), (298, 374), (374, 205), (215, 374), (375, 298), (297, 375), (375, 204), (214, 375), (376, 297), (296, 376), (376, 203), (213, 376), (377, 296), (295, 377), (377, 202), (212, 377), (378, 295), (294, 378), (378, 201), (211, 378), (379, 294), (293, 379), (379, 200), (210, 379), (380, 293), (292, 380), (380, 199), (209, 380), (381, 292), (135, 381), (381, 198), (208, 381), (382, 291), (290, 382), (382, 196), (206, 382), (383, 290), (289, 383), (383, 195), (205, 383), (384, 289), (288, 384), (384, 194), (204, 384), (385, 288), (287, 385), (385, 193), (203, 385), (386, 287), (286, 386), (386, 192), (202, 386), (387, 286), (285, 387), (387, 191), (201, 387), (388, 285), (284, 388), (388, 190), (200, 388), (389, 284), (283, 389), (389, 189), (199, 389), (390, 283), (134, 390), (390, 188), (198, 390), (391, 282), (281, 391), (391, 186), (196, 391), (392, 281), (280, 392), (392, 185), (195, 392), (393, 280), (279, 393), (393, 184), (194, 393), (394, 279), (278, 394), (394, 183), (193, 394), (395, 278), (277, 395), (395, 182), (192, 395), (396, 277), (276, 396), (396, 181), (191, 396), (397, 276), (275, 397), (397, 180), (190, 397), (398, 275), (274, 398), (398, 179), (189, 398), (399, 274), (133, 399), (399, 178), (188, 399), (400, 273), (272, 400), (400, 176), (186, 400), (401, 272), (271, 401), (401, 175), (185, 401), (402, 271), (270, 402), (402, 174), (184, 402), (403, 270), (269, 403), (403, 173), (183, 403), (404, 269), (268, 404), (404, 172), (182, 404), (405, 268), (267, 405), (405, 171), (181, 405), (406, 267), (266, 406), (406, 170), (180, 406), (407, 266), (265, 407), (407, 169), (179, 407), (408, 265), (132, 408), (408, 168), (178, 408), (409, 264), (263, 409), (409, 166), (176, 409), (410, 263), (262, 410), (410, 165), (175, 410), (411, 262), (261, 411), (411, 164), (174, 411), (412, 261), (260, 412), (412, 163), (173, 412), (413, 260), (259, 413), (413, 162), (172, 413), (414, 259), (258, 414), (414, 161), (171, 414), (415, 258), (257, 415), (415, 160), (170, 415), (416, 257), (256, 416), (416, 159), (169, 416), (417, 256), (131, 417), (417, 158), (168, 417), (418, 255), (254, 418), (418, 122), (166, 418), (419, 254), (253, 419), (419, 123), (165, 419), (420, 253), (252, 420), (420, 124), (164, 420), (421, 252), (251, 421), (421, 125), (163, 421), (422, 251), (250, 422), (422, 126), (162, 422), (423, 250), (249, 423), (423, 127), (161, 423), (424, 249), (248, 424), (424, 128), (160, 424), (425, 248), (247, 425), (425, 129), (159, 425), (426, 247), (130, 426), (426, 117), (158, 426), (427, 149), (327, 427), (427, 227), (237, 427), (428, 150), (318, 428), (428, 217), (227, 428), (429, 151), (309, 429), (429, 207), (217, 429), (430, 152), (300, 430), (430, 197), (207, 430), (431, 153), (291, 431), (431, 187), (197, 431), (432, 154), (282, 432), (432, 177), (187, 432), (433, 155), (273, 433), (433, 167), (177, 433), (434, 156), (264, 434), (434, 157), (167, 434), (435, 120), (255, 435), (435, 121), (157, 435), (436, 148), (336, 436), (436, 237), (119, 436)], [(905, 588, 440, 617), (441, 445, 461, 458), (438, 587, 486, 607, 485, 606, 484, 605, 483, 604, 482, 603, 481, 602, 480, 601, 479, 600, 478, 599, 437, 454, 455), (451, 442, 457, 467), (445, 444, 459, 461), (437, 586, 477, 598, 476, 597, 475, 596, 474, 595, 473, 594, 472, 593, 471, 592, 470, 591, 469, 590, 439, 453, 454), (444, 443, 460, 459), (443, 448, 464, 460), (448, 446, 462, 464), (453, 456, 457, 458), (453, 458, 461, 459), (454, 453, 459, 460), (454, 460, 464, 462), (455, 454, 462, 463), (455, 463, 468, 465), (457, 456, 466, 467), (456, 455, 465, 466), (440, 588, 495, 616, 494, 615, 493, 614, 492, 613, 491, 612, 490, 611, 489, 610, 488, 609, 487, 608, 438, 455, 456), (449, 450, 466, 465), (439, 589, 504, 625, 503, 624, 502, 623, 501, 622, 500, 621, 499, 620, 498, 619, 497, 618, 496, 617, 440, 456, 453), (450, 451, 467, 466), (442, 441, 458, 457), (452, 449, 465, 468), (446, 447, 463, 462), (447, 452, 468, 463), (904, 626, 504, 589), (903, 636, 503, 625), (902, 646, 502, 624), (901, 656, 501, 623), (900, 666, 500, 622), (899, 676, 499, 621), (898, 686, 498, 620), (897, 696, 497, 619), (896, 706, 496, 618), (895, 627, 505, 716), (894, 628, 506, 717), (893, 629, 507, 718), (892, 630, 508, 719), (891, 631, 509, 720), (890, 632, 510, 721), (889, 633, 511, 722), (888, 634, 512, 723), (887, 635, 513, 724), (886, 637, 514, 725), (885, 638, 515, 726), (884, 639, 516, 727), (883, 640, 517, 728), (882, 641, 518, 729), (881, 642, 519, 730), (880, 643, 520, 731), (879, 644, 521, 732), (878, 645, 522, 733), (877, 647, 523, 734), (876, 648, 524, 735), (875, 649, 525, 736), (874, 650, 526, 737), (873, 651, 527, 738), (872, 652, 528, 739), (871, 653, 529, 740), (870, 654, 530, 741), (869, 655, 531, 742), (868, 657, 532, 743), (867, 658, 533, 744), (866, 659, 534, 745), (865, 660, 535, 746), (864, 661, 536, 747), (863, 662, 537, 748), (862, 663, 538, 749), (861, 664, 539, 750), (860, 665, 540, 751), (859, 667, 541, 752), (858, 668, 542, 753), (857, 669, 543, 754), (856, 670, 544, 755), (855, 671, 545, 756), (854, 672, 546, 757), (853, 673, 547, 758), (852, 674, 548, 759), (851, 675, 549, 760), (850, 677, 550, 761), (849, 678, 551, 762), (848, 679, 552, 763), (847, 680, 553, 764), (846, 681, 554, 765), (845, 682, 555, 766), (844, 683, 556, 767), (843, 684, 557, 768), (842, 685, 558, 769), (841, 687, 559, 770), (840, 688, 560, 771), (839, 689, 561, 772), (838, 690, 562, 773), (837, 691, 563, 774), (836, 692, 564, 775), (835, 693, 565, 776), (834, 694, 566, 777), (833, 695, 567, 778), (832, 697, 568, 779), (831, 698, 569, 780), (830, 699, 570, 781), (829, 700, 571, 782), (828, 701, 572, 783), (827, 702, 573, 784), (826, 703, 574, 785), (825, 704, 575, 786), (824, 705, 576, 787), (823, 707, 577, 788), (822, 708, 578, 789), (821, 709, 579, 790), (820, 710, 580, 791), (819, 711, 581, 792), (818, 712, 582, 793), (817, 713, 583, 794), (816, 714, 584, 795), (815, 715, 585, 796), (814, 608, 487, 797), (813, 609, 488, 798), (812, 610, 489, 799), (811, 611, 490, 800), (810, 612, 491, 801), (809, 613, 492, 802), (808, 614, 493, 803), (807, 615, 494, 804), (806, 616, 495, 805), (715, 806, 805, 585), (584, 804, 806, 715), (804, 494, 616, 806), (714, 807, 804, 584), (583, 803, 807, 714), (803, 493, 615, 807), (713, 808, 803, 583), (582, 802, 808, 713), (802, 492, 614, 808), (712, 809, 802, 582), (581, 801, 809, 712), (801, 491, 613, 809), (711, 810, 801, 581), (580, 800, 810, 711), (800, 490, 612, 810), (710, 811, 800, 580), (579, 799, 811, 710), (799, 489, 611, 811), (709, 812, 799, 579), (578, 798, 812, 709), (798, 488, 610, 812), (708, 813, 798, 578), (577, 797, 813, 708), (797, 487, 609, 813), (707, 814, 797, 577), (486, 587, 814, 707), (587, 438, 608, 814), (705, 815, 796, 576), (575, 795, 815, 705), (795, 584, 715, 815), (704, 816, 795, 575), (574, 794, 816, 704), (794, 583, 714, 816), (703, 817, 794, 574), (573, 793, 817, 703), (793, 582, 713, 817), (702, 818, 793, 573), (572, 792, 818, 702), (792, 581, 712, 818), (701, 819, 792, 572), (571, 791, 819, 701), (791, 580, 711, 819), (700, 820, 791, 571), (570, 790, 820, 700), (790, 579, 710, 820), (699, 821, 790, 570), (569, 789, 821, 699), (789, 578, 709, 821), (698, 822, 789, 569), (568, 788, 822, 698), (788, 577, 708, 822), (697, 823, 788, 568), (485, 607, 823, 697), (607, 486, 707, 823), (695, 824, 787, 567), (566, 786, 824, 695), (786, 575, 705, 824), (694, 825, 786, 566), (565, 785, 825, 694), (785, 574, 704, 825), (693, 826, 785, 565), (564, 784, 826, 693), (784, 573, 703, 826), (692, 827, 784, 564), (563, 783, 827, 692), (783, 572, 702, 827), (691, 828, 783, 563), (562, 782, 828, 691), (782, 571, 701, 828), (690, 829, 782, 562), (561, 781, 829, 690), (781, 570, 700, 829), (689, 830, 781, 561), (560, 780, 830, 689), (780, 569, 699, 830), (688, 831, 780, 560), (559, 779, 831, 688), (779, 568, 698, 831), (687, 832, 779, 559), (484, 606, 832, 687), (606, 485, 697, 832), (685, 833, 778, 558), (557, 777, 833, 685), (777, 566, 695, 833), (684, 834, 777, 557), (556, 776, 834, 684), (776, 565, 694, 834), (683, 835, 776, 556), (555, 775, 835, 683), (775, 564, 693, 835), (682, 836, 775, 555), (554, 774, 836, 682), (774, 563, 692, 836), (681, 837, 774, 554), (553, 773, 837, 681), (773, 562, 691, 837), (680, 838, 773, 553), (552, 772, 838, 680), (772, 561, 690, 838), (679, 839, 772, 552), (551, 771, 839, 679), (771, 560, 689, 839), (678, 840, 771, 551), (550, 770, 840, 678), (770, 559, 688, 840), (677, 841, 770, 550), (483, 605, 841, 677), (605, 484, 687, 841), (675, 842, 769, 549), (548, 768, 842, 675), (768, 557, 685, 842), (674, 843, 768, 548), (547, 767, 843, 674), (767, 556, 684, 843), (673, 844, 767, 547), (546, 766, 844, 673), (766, 555, 683, 844), (672, 845, 766, 546), (545, 765, 845, 672), (765, 554, 682, 845), (671, 846, 765, 545), (544, 764, 846, 671), (764, 553, 681, 846), (670, 847, 764, 544), (543, 763, 847, 670), (763, 552, 680, 847), (669, 848, 763, 543), (542, 762, 848, 669), (762, 551, 679, 848), (668, 849, 762, 542), (541, 761, 849, 668), (761, 550, 678, 849), (667, 850, 761, 541), (482, 604, 850, 667), (604, 483, 677, 850), (665, 851, 760, 540), (539, 759, 851, 665), (759, 548, 675, 851), (664, 852, 759, 539), (538, 758, 852, 664), (758, 547, 674, 852), (663, 853, 758, 538), (537, 757, 853, 663), (757, 546, 673, 853), (662, 854, 757, 537), (536, 756, 854, 662), (756, 545, 672, 854), (661, 855, 756, 536), (535, 755, 855, 661), (755, 544, 671, 855), (660, 856, 755, 535), (534, 754, 856, 660), (754, 543, 670, 856), (659, 857, 754, 534), (533, 753, 857, 659), (753, 542, 669, 857), (658, 858, 753, 533), (532, 752, 858, 658), (752, 541, 668, 858), (657, 859, 752, 532), (481, 603, 859, 657), (603, 482, 667, 859), (655, 860, 751, 531), (530, 750, 860, 655), (750, 539, 665, 860), (654, 861, 750, 530), (529, 749, 861, 654), (749, 538, 664, 861), (653, 862, 749, 529), (528, 748, 862, 653), (748, 537, 663, 862), (652, 863, 748, 528), (527, 747, 863, 652), (747, 536, 662, 863), (651, 864, 747, 527), (526, 746, 864, 651), (746, 535, 661, 864), (650, 865, 746, 526), (525, 745, 865, 650), (745, 534, 660, 865), (649, 866, 745, 525), (524, 744, 866, 649), (744, 533, 659, 866), (648, 867, 744, 524), (523, 743, 867, 648), (743, 532, 658, 867), (647, 868, 743, 523), (480, 602, 868, 647), (602, 481, 657, 868), (645, 869, 742, 522), (521, 741, 869, 645), (741, 530, 655, 869), (644, 870, 741, 521), (520, 740, 870, 644), (740, 529, 654, 870), (643, 871, 740, 520), (519, 739, 871, 643), (739, 528, 653, 871), (642, 872, 739, 519), (518, 738, 872, 642), (738, 527, 652, 872), (641, 873, 738, 518), (517, 737, 873, 641), (737, 526, 651, 873), (640, 874, 737, 517), (516, 736, 874, 640), (736, 525, 650, 874), (639, 875, 736, 516), (515, 735, 875, 639), (735, 524, 649, 875), (638, 876, 735, 515), (514, 734, 876, 638), (734, 523, 648, 876), (637, 877, 734, 514), (479, 601, 877, 637), (601, 480, 647, 877), (635, 878, 733, 513), (512, 732, 878, 635), (732, 521, 645, 878), (634, 879, 732, 512), (511, 731, 879, 634), (731, 520, 644, 879), (633, 880, 731, 511), (510, 730, 880, 633), (730, 519, 643, 880), (632, 881, 730, 510), (509, 729, 881, 632), (729, 518, 642, 881), (631, 882, 729, 509), (508, 728, 882, 631), (728, 517, 641, 882), (630, 883, 728, 508), (507, 727, 883, 630), (727, 516, 640, 883), (629, 884, 727, 507), (506, 726, 884, 629), (726, 515, 639, 884), (628, 885, 726, 506), (505, 725, 885, 628), (725, 514, 638, 885), (627, 886, 725, 505), (478, 600, 886, 627), (600, 479, 637, 886), (591, 887, 724, 469), (470, 723, 887, 591), (723, 512, 635, 887), (592, 888, 723, 470), (471, 722, 888, 592), (722, 511, 634, 888), (593, 889, 722, 471), (472, 721, 889, 593), (721, 510, 633, 889), (594, 890, 721, 472), (473, 720, 890, 594), (720, 509, 632, 890), (595, 891, 720, 473), (474, 719, 891, 595), (719, 508, 631, 891), (596, 892, 719, 474), (475, 718, 892, 596), (718, 507, 630, 892), (597, 893, 718, 475), (476, 717, 893, 597), (717, 506, 629, 893), (598, 894, 717, 476), (477, 716, 894, 598), (716, 505, 628, 894), (586, 895, 716, 477), (437, 599, 895, 586), (599, 478, 627, 895), (696, 896, 618, 497), (576, 796, 896, 696), (796, 585, 706, 896), (686, 897, 619, 498), (567, 787, 897, 686), (787, 576, 696, 897), (676, 898, 620, 499), (558, 778, 898, 676), (778, 567, 686, 898), (666, 899, 621, 500), (549, 769, 899, 666), (769, 558, 676, 899), (656, 900, 622, 501), (540, 760, 900, 656), (760, 549, 666, 900), (646, 901, 623, 502), (531, 751, 901, 646), (751, 540, 656, 901), (636, 902, 624, 503), (522, 742, 902, 636), (742, 531, 646, 902), (626, 903, 625, 504), (513, 733, 903, 626), (733, 522, 636, 903), (590, 904, 589, 439), (469, 724, 904, 590), (724, 513, 626, 904), (706, 905, 617, 496), (585, 805, 905, 706), (805, 495, 588, 905)])
me_plan.use_remesh_preserve_volume = False
me_plan.use_remesh_preserve_attributes = False
me_plan.use_mirror_vertex_groups = False
me_plan.update()
me_cube = bpy.data.meshes.new('Cube')
me_cube.from_pydata([(0.0, -2.0, 0.0), (0.0, -2.0, 2.0), (0.0, 0.0, 0.0), (0.0, 0.0, 2.0), (2.0, -2.0, 0.0), (2.0, -2.0, 2.0), (2.0, 0.0, 0.0), (2.0, 0.0, 2.0)], [], [(0, 1, 3, 2), (2, 3, 7, 6), (6, 7, 5, 4), (4, 5, 1, 0), (2, 6, 4, 0), (7, 3, 1, 5)])
me_cube.materials.append(mat_tete)
me_cube.use_remesh_preserve_volume = False
me_cube.use_remesh_preserve_attributes = False
me_cube.use_mirror_vertex_groups = False
me_cube.update()
me_cube_001 = bpy.data.meshes.new('Cube.001')
me_cube_001.from_pydata([(0.0, -2.0, 0.0), (0.0, -2.0, 2.0), (0.0, 0.0, 0.0), (0.0, 0.0, 2.0), (2.0, -2.0, 0.0), (2.0, -2.0, 2.0), (2.0, 0.0, 0.0), (2.0, 0.0, 2.0)], [], [(0, 1, 3, 2), (2, 3, 7, 6), (6, 7, 5, 4), (4, 5, 1, 0), (2, 6, 4, 0), (7, 3, 1, 5)])
me_cube_001.materials.append(mat_queue)
me_cube_001.use_remesh_preserve_volume = False
me_cube_001.use_remesh_preserve_attributes = False
me_cube_001.use_mirror_vertex_groups = False
me_cube_001.update()
me_cube_002 = bpy.data.meshes.new('Cube.002')
me_cube_002.from_pydata([(0.0, -1.0, 0.0), (0.0, -1.0, 1.0), (0.0, 0.0, 0.0), (0.0, 0.0, 1.0), (1.0, -1.0, 0.0), (1.0, -1.0, 1.0), (1.0, 0.0, 0.0), (1.0, 0.0, 1.0)], [], [(0, 1, 3, 2), (2, 3, 7, 6), (6, 7, 5, 4), (4, 5, 1, 0), (2, 6, 4, 0), (7, 3, 1, 5)])
me_cube_002.materials.append(mat_pomme)
me_cube_002.use_remesh_preserve_volume = False
me_cube_002.use_remesh_preserve_attributes = False
me_cube_002.use_mirror_vertex_groups = False
me_cube_002.update()

# ---- objects
ob_empt_aple = bpy.data.objects.new('Empt_aple', None)
ob_empt_tete = bpy.data.objects.new('Empt_tete', None)
ob_lamp_001 = bpy.data.objects.new('Lamp.001', light_lamp_001)
ob_sol = bpy.data.objects.new('Sol', me_plan)
ob_lamp = bpy.data.objects.new('Lamp', light_lamp)
ob_camera = bpy.data.objects.new('Camera', cam_camera)
ob_t_te = bpy.data.objects.new('Tête', me_cube)
ob_queue = bpy.data.objects.new('Queue', me_cube_001)
ob_aple = bpy.data.objects.new('Aple', me_cube_002)

# ---- transforms, parenting, visibility, modifiers, constraints
ob_empt_aple.location = (0.0, 0.0, 0.0)
ob_empt_aple.empty_display_type = 'SPHERE'
ob_empt_aple.empty_image_offset = (0.0, 0.0)
ob_empt_aple.lineart.crease_threshold = 0.0
ob_empt_tete.location = (20.0, 0.0, 0.0)
ob_empt_tete.empty_display_type = 'SPHERE'
ob_empt_tete.empty_image_offset = (0.0, 0.0)
ob_empt_tete.lineart.crease_threshold = 0.0
ob_lamp_001.location = (22.5, -9.559, 5.904)
ob_lamp_001.rotation_euler = (0.6503, 0.05522, 1.866)
ob_lamp_001.lock_rotations_4d = False
ob_lamp_001.empty_display_type = 'ARROWS'
ob_lamp_001.color = (0.0, 0.0, 0.0, 0.0)
ob_lamp_001.lineart.crease_threshold = 0.0
ob_sol.location = (0.0, 0.0, 0.0)
ob_sol.scale = (10.0, 10.0, 1.0)
ob_sol.lineart.crease_threshold = 0.0
ob_lamp.location = (-1.119, -9.559, 5.904)
ob_lamp.rotation_euler = (0.6503, 0.05522, 1.866)
ob_lamp.lock_rotations_4d = False
ob_lamp.empty_display_type = 'ARROWS'
ob_lamp.color = (0.0, 0.0, 0.0, 0.0)
ob_lamp.lineart.crease_threshold = 0.0
ob_camera.location = (10.6, -10.21, 24.4)
ob_camera.lock_rotations_4d = False
ob_camera.empty_display_type = 'ARROWS'
ob_camera.color = (0.0, 0.0, 0.0, 0.0)
ob_camera.display_type = 'WIRE'
ob_camera.lineart.crease_threshold = 0.0
ob_t_te.location = (4.0, -2.0, 0.0)
ob_t_te.scale = (0.5, 0.5, 0.5)
ob_t_te.lineart.crease_threshold = 0.0
ob_queue.location = (0.0, 0.0, 0.0)
ob_queue.scale = (0.5, 0.5, 0.5)
ob_queue.lineart.crease_threshold = 0.0
ob_aple.location = (0.0, 0.0, 0.0)
ob_aple.lineart.crease_threshold = 0.0

# ---- collection membership
col_collection_1.objects.link(ob_empt_aple)
col_collection_1.objects.link(ob_empt_tete)
col_collection_1.objects.link(ob_lamp_001)
col_collection_1.objects.link(ob_sol)
col_collection_1.objects.link(ob_lamp)
col_collection_1.objects.link(ob_camera)
col_collection_2.objects.link(ob_t_te)
col_collection_3.objects.link(ob_queue)
col_collection_4.objects.link(ob_aple)

# ---- scene / render settings (as saved in the file)
scene.camera = ob_camera
scene.frame_start = 1; scene.frame_end = 250; scene.frame_set(15)
scene.render.engine = 'BLENDER_EEVEE_NEXT'
scene.render.resolution_percentage = 50
scene.render.dither_intensity = 0.0
scene.cycles.use_denoising = False
scene.cycles.samples = 128
scene.cycles.sampling_pattern = 'TABULATED_SOBOL'
scene.cycles.light_sampling_threshold = 0.0
scene.cycles.use_adaptive_sampling = False
scene.cycles.use_light_tree = False
scene.cycles.blur_glossy = 0.0
scene.cycles.sample_clamp_indirect = 0.0
scene.view_settings.view_transform = 'Standard'
bpy.context.view_layer.update()
